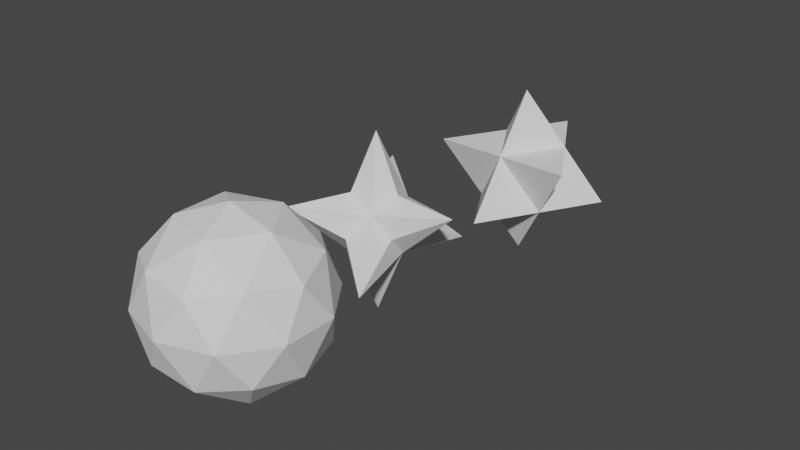 # Source: assets.blend  (saved by Blender 2.91.10; exported with 4.5.12 LTS)
import bpy
from mathutils import Matrix  # noqa: F401  (used for matrix-valued properties, if any)

bpy.ops.wm.read_factory_settings(use_empty=True)
scene = bpy.context.scene
scene.name = 'Scene'

# ---- collections
col_collection = bpy.data.collections.new('Collection'); scene.collection.children.link(col_collection)

# ---- world
world_world = bpy.data.worlds.new('World'); scene.world = world_world
world_world.use_nodes = True; world_world.node_tree.nodes.clear()
_N = world_world.node_tree.nodes; _L = world_world.node_tree.links
n0 = _N.new('ShaderNodeOutputWorld'); n0.name = 'World Output'; n0.location = (300, 300)
n1 = _N.new('ShaderNodeBackground'); n1.name = 'Background'; n1.location = (10, 300)
n1.inputs[0].default_value = (0.05088, 0.05088, 0.05088, 1.0)
_L.new(n1.outputs[0], n0.inputs[0])
n0.is_active_output = True
world_world.color = (0.05088, 0.05088, 0.05088)
world_world.use_sun_shadow = False
world_world.sun_shadow_jitter_overblur = 0.0

# ---- meshes
me_icosphere = bpy.data.meshes.new('Icosphere')
me_icosphere.from_pydata([(0.0, 0.0, -1.0), (0.7236, -0.5257, -0.4472), (-0.2764, -0.8506, -0.4472), (-0.8944, 0.0, -0.4472), (-0.2764, 0.8506, -0.4472), (0.7236, 0.5257, -0.4472), (0.2764, -0.8506, 0.4472), (-0.7236, -0.5257, 0.4472), (-0.7236, 0.5257, 0.4472), (0.2764, 0.8506, 0.4472), (0.8944, 0.0, 0.4472), (0.0, 0.0, 1.0), (-0.1625, -0.5, -0.8507), (0.4253, -0.309, -0.8507), (0.2629, -0.809, -0.5257), (0.8506, 0.0, -0.5257), (0.4253, 0.309, -0.8507), (-0.5257, 0.0, -0.8507), (-0.6882, -0.5, -0.5257), (-0.1625, 0.5, -0.8507), (-0.6882, 0.5, -0.5257), (0.2629, 0.809, -0.5257), (0.9511, -0.309, 0.0), (0.9511, 0.309, 0.0), (0.0, -1.0, 0.0), (0.5878, -0.809, 0.0), (-0.9511, -0.309, 0.0), (-0.5878, -0.809, 0.0), (-0.5878, 0.809, 0.0), (-0.9511, 0.309, 0.0), (0.5878, 0.809, 0.0), (0.0, 1.0, 0.0), (0.6882, -0.5, 0.5257), (-0.2629, -0.809, 0.5257), (-0.8506, 0.0, 0.5257), (-0.2629, 0.809, 0.5257), (0.6882, 0.5, 0.5257), (0.1625, -0.5, 0.8507), (0.5257, 0.0, 0.8507), (-0.4253, -0.309, 0.8507), (-0.4253, 0.309, 0.8507), (0.1625, 0.5, 0.8507)], [], [(0, 13, 12), (1, 13, 15), (0, 12, 17), (0, 17, 19), (0, 19, 16), (1, 15, 22), (2, 14, 24), (3, 18, 26), (4, 20, 28), (5, 21, 30), (1, 22, 25), (2, 24, 27), (3, 26, 29), (4, 28, 31), (5, 30, 23), (6, 32, 37), (7, 33, 39), (8, 34, 40), (9, 35, 41), (10, 36, 38), (38, 41, 11), (38, 36, 41), (36, 9, 41), (41, 40, 11), (41, 35, 40), (35, 8, 40), (40, 39, 11), (40, 34, 39), (34, 7, 39), (39, 37, 11), (39, 33, 37), (33, 6, 37), (37, 38, 11), (37, 32, 38), (32, 10, 38), (23, 36, 10), (23, 30, 36), (30, 9, 36), (31, 35, 9), (31, 28, 35), (28, 8, 35), (29, 34, 8), (29, 26, 34), (26, 7, 34), (27, 33, 7), (27, 24, 33), (24, 6, 33), (25, 32, 6), (25, 22, 32), (22, 10, 32), (30, 31, 9), (30, 21, 31), (21, 4, 31), (28, 29, 8), (28, 20, 29), (20, 3, 29), (26, 27, 7), (26, 18, 27), (18, 2, 27), (24, 25, 6), (24, 14, 25), (14, 1, 25), (22, 23, 10), (22, 15, 23), (15, 5, 23), (16, 21, 5), (16, 19, 21), (19, 4, 21), (19, 20, 4), (19, 17, 20), (17, 3, 20), (17, 18, 3), (17, 12, 18), (12, 2, 18), (15, 16, 5), (15, 13, 16), (13, 0, 16), (12, 14, 2), (12, 13, 14), (13, 1, 14)])
_uv = me_icosphere.uv_layers.new(name='UVMap')
_uv.uv.foreach_set('vector', [0.8182, 0.0, 0.7727, 0.07873, 0.8636, 0.07873, 0.7273, 0.1575, 0.6818, 0.07873, 0.6364, 0.1575, 0.09091, 0.0, 0.04545, 0.07873, 0.1364, 0.07873, 0.2727, 0.0, 0.2273, 0.07873, 0.3182, 0.07873, 0.4545, 0.0, 0.4091, 0.07873, 0.5, 0.07873, 0.7273, 0.1575, 0.6364, 0.1575, 0.6818, 0.2362, 0.9091, 0.1575, 0.8182, 0.1575, 0.8636, 0.2362, 0.1818, 0.1575, 0.09091, 0.1575, 0.1364, 0.2362, 0.3636, 0.1575, 0.2727, 0.1575, 0.3182, 0.2362, 0.5455, 0.1575, 0.4545, 0.1575, 0.5, 0.2362, 0.7273, 0.1575, 0.6818, 0.2362, 0.7727, 0.2362, 0.9091, 0.1575, 0.8636, 0.2362, 0.9545, 0.2362, 0.1818, 0.1575, 0.1364, 0.2362, 0.2273, 0.2362, 0.3636, 0.1575, 0.3182, 0.2362, 0.4091, 0.2362, 0.5455, 0.1575, 0.5, 0.2362, 0.5909, 0.2362, 0.8182, 0.3149, 0.7273, 0.3149, 0.7727, 0.3937, 1.0, 0.3149, 0.9091, 0.3149, 0.9545, 0.3937, 0.2727, 0.3149, 0.1818, 0.3149, 0.2273, 0.3937, 0.4545, 0.3149, 0.3636, 0.3149, 0.4091, 0.3937, 0.6364, 0.3149, 0.5455, 0.3149, 0.5909, 0.3937, 0.5909, 0.3937, 0.5, 0.3937, 0.5455, 0.4724, 0.5909, 0.3937, 0.5455, 0.3149, 0.5, 0.3937, 0.5455, 0.3149, 0.4545, 0.3149, 0.5, 0.3937, 0.4091, 0.3937, 0.3182, 0.3937, 0.3636, 0.4724, 0.4091, 0.3937, 0.3636, 0.3149, 0.3182, 0.3937, 0.3636, 0.3149, 0.2727, 0.3149, 0.3182, 0.3937, 0.2273, 0.3937, 0.1364, 0.3937, 0.1818, 0.4724, 0.2273, 0.3937, 0.1818, 0.3149, 0.1364, 0.3937, 0.1818, 0.3149, 0.09091, 0.3149, 0.1364, 0.3937, 0.9545, 0.3937, 0.8636, 0.3937, 0.9091, 0.4724, 0.9545, 0.3937, 0.9091, 0.3149, 0.8636, 0.3937, 0.9091, 0.3149, 0.8182, 0.3149, 0.8636, 0.3937, 0.7727, 0.3937, 0.6818, 0.3937, 0.7273, 0.4724, 0.7727, 0.3937, 0.7273, 0.3149, 0.6818, 0.3937, 0.7273, 0.3149, 0.6364, 0.3149, 0.6818, 0.3937, 0.5909, 0.2362, 0.5455, 0.3149, 0.6364, 0.3149, 0.5909, 0.2362, 0.5, 0.2362, 0.5455, 0.3149, 0.5, 0.2362, 0.4545, 0.3149, 0.5455, 0.3149, 0.4091, 0.2362, 0.3636, 0.3149, 0.4545, 0.3149, 0.4091, 0.2362, 0.3182, 0.2362, 0.3636, 0.3149, 0.3182, 0.2362, 0.2727, 0.3149, 0.3636, 0.3149, 0.2273, 0.2362, 0.1818, 0.3149, 0.2727, 0.3149, 0.2273, 0.2362, 0.1364, 0.2362, 0.1818, 0.3149, 0.1364, 0.2362, 0.09091, 0.3149, 0.1818, 0.3149, 0.9545, 0.2362, 0.9091, 0.3149, 1.0, 0.3149, 0.9545, 0.2362, 0.8636, 0.2362, 0.9091, 0.3149, 0.8636, 0.2362, 0.8182, 0.3149, 0.9091, 0.3149, 0.7727, 0.2362, 0.7273, 0.3149, 0.8182, 0.3149, 0.7727, 0.2362, 0.6818, 0.2362, 0.7273, 0.3149, 0.6818, 0.2362, 0.6364, 0.3149, 0.7273, 0.3149, 0.5, 0.2362, 0.4091, 0.2362, 0.4545, 0.3149, 0.5, 0.2362, 0.4545, 0.1575, 0.4091, 0.2362, 0.4545, 0.1575, 0.3636, 0.1575, 0.4091, 0.2362, 0.3182, 0.2362, 0.2273, 0.2362, 0.2727, 0.3149, 0.3182, 0.2362, 0.2727, 0.1575, 0.2273, 0.2362, 0.2727, 0.1575, 0.1818, 0.1575, 0.2273, 0.2362, 0.1364, 0.2362, 0.04545, 0.2362, 0.09091, 0.3149, 0.1364, 0.2362, 0.09091, 0.1575, 0.04545, 0.2362, 0.09091, 0.1575, 0.0, 0.1575, 0.04545, 0.2362, 0.8636, 0.2362, 0.7727, 0.2362, 0.8182, 0.3149, 0.8636, 0.2362, 0.8182, 0.1575, 0.7727, 0.2362, 0.8182, 0.1575, 0.7273, 0.1575, 0.7727, 0.2362, 0.6818, 0.2362, 0.5909, 0.2362, 0.6364, 0.3149, 0.6818, 0.2362, 0.6364, 0.1575, 0.5909, 0.2362, 0.6364, 0.1575, 0.5455, 0.1575, 0.5909, 0.2362, 0.5, 0.07873, 0.4545, 0.1575, 0.5455, 0.1575, 0.5, 0.07873, 0.4091, 0.07873, 0.4545, 0.1575, 0.4091, 0.07873, 0.3636, 0.1575, 0.4545, 0.1575, 0.3182, 0.07873, 0.2727, 0.1575, 0.3636, 0.1575, 0.3182, 0.07873, 0.2273, 0.07873, 0.2727, 0.1575, 0.2273, 0.07873, 0.1818, 0.1575, 0.2727, 0.1575, 0.1364, 0.07873, 0.09091, 0.1575, 0.1818, 0.1575, 0.1364, 0.07873, 0.04545, 0.07873, 0.09091, 0.1575, 0.04545, 0.07873, 0.0, 0.1575, 0.09091, 0.1575, 0.6364, 0.1575, 0.5909, 0.07873, 0.5455, 0.1575, 0.6364, 0.1575, 0.6818, 0.07873, 0.5909, 0.07873, 0.6818, 0.07873, 0.6364, 0.0, 0.5909, 0.07873, 0.8636, 0.07873, 0.8182, 0.1575, 0.9091, 0.1575, 0.8636, 0.07873, 0.7727, 0.07873, 0.8182, 0.1575, 0.7727, 0.07873, 0.7273, 0.1575, 0.8182, 0.1575])
me_icosphere.use_remesh_fix_poles = True
me_icosphere.use_remesh_preserve_attributes = False
me_icosphere.use_mirror_vertex_groups = False
me_icosphere.update()
me_circle_005 = bpy.data.meshes.new('Circle.005')
me_circle_005.from_pydata([(0.0, 1.0, 0.0), (-0.866, -0.5, 0.0), (-0.433, 0.25, 0.0), (0.0, -0.5, 0.0), (0.433, 0.25, 0.0), (0.0, 0.5, -0.7071), (0.866, -0.5, -7.743e-08), (0.433, -0.25, -0.7071), (-0.433, -0.25, -0.7071), (0.0, 0.0, -1.414), (2.567e-07, -1.0, -0.707), (-0.866, 0.5, -0.707), (0.866, 0.5, -0.707), (3.192e-07, 5.681e-07, 0.7071)], [], [(3, 4, 2), (3, 2, 1), (2, 4, 0), (4, 3, 6), (0, 5, 2), (8, 5, 9), (7, 4, 6), (2, 5, 8), (2, 8, 1), (4, 5, 0), (7, 9, 5), (7, 5, 4), (9, 7, 8), (7, 6, 3), (1, 8, 3), (8, 7, 3), (5, 7, 8), (5, 8, 11), (8, 7, 10), (7, 5, 12), (10, 3, 8), (2, 3, 13), (4, 7, 12), (8, 3, 2), (8, 2, 11), (7, 3, 10), (4, 13, 3), (4, 3, 7), (13, 4, 2), (4, 12, 5), (11, 2, 5), (2, 4, 5)])
_uv = me_circle_005.uv_layers.new(name='UVMap')
_uv.uv.foreach_set('vector', [0.0, 0.0, 0.0, 0.0, 0.0, 0.0, 0.0, 0.0, 0.0, 0.0, 0.0, 0.0, 0.0, 0.0, 0.0, 0.0, 0.0, 0.0, 0.0, 0.0, 0.0, 0.0, 0.0, 0.0, 0.0, 0.0, 0.0, 0.0, 0.0, 0.0, 0.0, 0.0, 0.0, 0.0, 0.0, 0.0, 0.0, 0.0, 0.0, 0.0, 0.0, 0.0, 0.0, 0.0, 0.0, 0.0, 0.0, 0.0, 0.0, 0.0, 0.0, 0.0, 0.0, 0.0, 0.0, 0.0, 0.0, 0.0, 0.0, 0.0, 0.0, 0.0, 0.0, 0.0, 0.0, 0.0, 0.0, 0.0, 0.0, 0.0, 0.0, 0.0, 0.0, 0.0, 0.0, 0.0, 0.0, 0.0, 0.0, 0.0, 0.0, 0.0, 0.0, 0.0, 0.0, 0.0, 0.0, 0.0, 0.0, 0.0, 0.0, 0.0, 0.0, 0.0, 0.0, 0.0, 0.0, 0.0, 0.0, 0.0, 0.0, 0.0, 0.0, 0.0, 0.0, 0.0, 0.0, 0.0, 0.0, 0.0, 0.0, 0.0, 0.0, 0.0, 0.0, 0.0, 0.0, 0.0, 0.0, 0.0, 0.0, 0.0, 0.0, 0.0, 0.0, 0.0, 0.0, 0.0, 0.0, 0.0, 0.0, 0.0, 0.0, 0.0, 0.0, 0.0, 0.0, 0.0, 0.0, 0.0, 0.0, 0.0, 0.0, 0.0, 0.0, 0.0, 0.0, 0.0, 0.0, 0.0, 0.0, 0.0, 0.0, 0.0, 0.0, 0.0, 0.0, 0.0, 0.0, 0.0, 0.0, 0.0, 0.0, 0.0, 0.0, 0.0, 0.0, 0.0, 0.0, 0.0, 0.0, 0.0, 0.0, 0.0, 0.0, 0.0, 0.0, 0.0, 0.0, 0.0, 0.0, 0.0, 0.0, 0.0, 0.0, 0.0, 0.0, 0.0, 0.0, 0.0, 0.0, 0.0])
me_circle_005.use_remesh_fix_poles = True
me_circle_005.use_remesh_preserve_attributes = False
me_circle_005.update()
me_cube = bpy.data.meshes.new('Cube')
me_cube.from_pydata([(-1.0, -1.0, -1.0), (-1.0, -1.0, 1.0), (-1.0, 1.0, -1.0), (-1.0, 1.0, 1.0), (1.0, -1.0, -1.0), (1.0, -1.0, 1.0), (1.0, 1.0, -1.0), (1.0, 1.0, 1.0), (2.497e-06, 0.5722, -0.5852), (2.525e-06, 0.5722, 0.5722), (2.316e-06, -0.5073, -0.5073), (2.112e-06, -0.5852, 0.5722), (-0.5787, -0.5852, -0.00649), (-0.5787, 0.5722, -0.00649), (0.5787, 0.5722, -0.00649), (0.5787, -0.5852, -0.00649), (2.256e-06, -0.7043, 7.051e-08), (2.256e-06, 0.7043, 7.051e-08), (-0.5787, -0.006489, -0.5852), (-0.5787, -0.006489, 0.5722), (0.5787, -0.00649, -0.5852), (0.5787, -0.00649, 0.5722), (2.256e-06, 5.641e-07, 0.7043), (2.256e-06, 5.641e-07, -0.7043), (0.7043, 5.641e-07, 7.051e-08), (-0.7043, 5.641e-07, 7.051e-08)], [], [(3, 25, 19), (7, 17, 9), (15, 24, 5), (12, 16, 1), (10, 23, 4), (19, 1, 22), (11, 5, 22), (6, 20, 23), (9, 17, 3), (2, 13, 17), (10, 4, 16), (10, 16, 0), (20, 24, 4), (8, 17, 6), (13, 2, 25), (12, 25, 0), (20, 6, 24), (2, 8, 23), (7, 9, 22), (3, 19, 22), (8, 6, 23), (14, 7, 24), (1, 25, 12), (18, 2, 23), (8, 2, 17), (18, 25, 2), (10, 0, 23), (18, 23, 0), (20, 4, 23), (15, 4, 24), (6, 14, 24), (21, 24, 7), (21, 7, 22), (9, 3, 22), (11, 22, 1), (21, 22, 5), (1, 16, 11), (12, 0, 16), (4, 15, 16), (11, 16, 5), (15, 5, 16), (5, 24, 21), (13, 3, 17), (14, 17, 7), (14, 6, 17), (18, 0, 25), (19, 25, 1), (13, 25, 3)])
_uv = me_cube.uv_layers.new(name='UVMap')
_uv.uv.foreach_set('vector', [0.625, 0.25, 0.5, 0.125, 0.625, 0.125, 0.625, 0.5, 0.5, 0.375, 0.625, 0.375, 0.5, 0.75, 0.5, 0.625, 0.625, 0.75, 0.5, 1.0, 0.5, 0.875, 0.625, 0.0, 0.25, 0.75, 0.25, 0.625, 0.375, 0.75, 0.875, 0.625, 0.625, 0.0, 0.75, 0.625, 0.75, 0.75, 0.625, 0.75, 0.75, 0.625, 0.375, 0.5, 0.375, 0.625, 0.25, 0.625, 0.625, 0.375, 0.5, 0.375, 0.625, 0.25, 0.375, 0.25, 0.5, 0.25, 0.5, 0.375, 0.375, 0.875, 0.375, 0.75, 0.5, 0.875, 0.375, 0.875, 0.5, 0.875, 0.375, 1.0, 0.375, 0.625, 0.5, 0.625, 0.375, 0.75, 0.375, 0.375, 0.5, 0.375, 0.375, 0.5, 0.5, 0.25, 0.375, 0.25, 0.5, 0.125, 0.5, 0.0, 0.5, 0.125, 0.375, 1.0, 0.375, 0.625, 0.375, 0.5, 0.5, 0.625, 0.375, 0.25, 0.25, 0.5, 0.25, 0.625, 0.625, 0.5, 0.75, 0.5, 0.75, 0.625, 0.625, 0.25, 0.875, 0.625, 0.75, 0.625, 0.25, 0.5, 0.375, 0.5, 0.25, 0.625, 0.5, 0.5, 0.625, 0.5, 0.5, 0.625, 0.625, 0.0, 0.5, 0.125, 0.5, 0.0, 0.125, 0.625, 0.375, 0.25, 0.25, 0.625, 0.375, 0.375, 0.375, 0.25, 0.5, 0.375, 0.375, 0.125, 0.5, 0.125, 0.375, 0.25, 0.25, 0.75, 0.375, 1.0, 0.25, 0.625, 0.125, 0.625, 0.25, 0.625, 0.375, 1.0, 0.375, 0.625, 0.375, 0.75, 0.25, 0.625, 0.5, 0.75, 0.375, 0.75, 0.5, 0.625, 0.375, 0.5, 0.5, 0.5, 0.5, 0.625, 0.625, 0.625, 0.5, 0.625, 0.625, 0.5, 0.625, 0.625, 0.625, 0.5, 0.75, 0.625, 0.75, 0.5, 0.625, 0.25, 0.75, 0.625, 0.75, 0.75, 0.75, 0.625, 0.625, 0.0, 0.625, 0.625, 0.75, 0.625, 0.625, 0.75, 0.625, 0.0, 0.5, 0.875, 0.625, 0.875, 0.5, 1.0, 0.375, 1.0, 0.5, 0.875, 0.375, 0.75, 0.5, 0.75, 0.5, 0.875, 0.625, 0.875, 0.5, 0.875, 0.625, 0.75, 0.5, 0.75, 0.625, 0.75, 0.5, 0.875, 0.625, 0.75, 0.5, 0.625, 0.625, 0.625, 0.5, 0.25, 0.625, 0.25, 0.5, 0.375, 0.5, 0.5, 0.5, 0.375, 0.625, 0.5, 0.5, 0.5, 0.375, 0.5, 0.5, 0.375, 0.375, 0.125, 0.375, 1.0, 0.5, 0.125, 0.625, 0.125, 0.5, 0.125, 0.625, 0.0, 0.5, 0.25, 0.5, 0.125, 0.625, 0.25])
me_cube.use_remesh_fix_poles = True
me_cube.use_remesh_preserve_attributes = False
me_cube.update()

# ---- objects
ob_planet = bpy.data.objects.new('Planet', me_icosphere)
ob_space_dust_1 = bpy.data.objects.new('space_dust_1', me_circle_005)
ob_space_dust_2 = bpy.data.objects.new('space_dust_2', me_cube)

# ---- transforms, parenting, visibility, modifiers, constraints
ob_planet.location = (0.0, 0.0, 0.0)
ob_planet.lineart.crease_threshold = 0.0
ob_space_dust_1.location = (0.0, 4.76, 0.0)
ob_space_dust_1.lineart.crease_threshold = 0.0
ob_space_dust_2.location = (0.0, 2.0, 0.0)
ob_space_dust_2.rotation_euler = (-0.7857, -0.6152, 1.053)
ob_space_dust_2.scale = (0.6075, 0.6075, 0.6075)
ob_space_dust_2.lineart.crease_threshold = 0.0

# ---- collection membership
col_collection.objects.link(ob_planet)
col_collection.objects.link(ob_space_dust_1)
col_collection.objects.link(ob_space_dust_2)

# ---- scene / render settings (as saved in the file)
scene.frame_start = 1; scene.frame_end = 250; scene.frame_set(1)
scene.render.engine = 'BLENDER_EEVEE_NEXT'
scene.cycles.use_denoising = False
scene.cycles.samples = 128
scene.cycles.sampling_pattern = 'TABULATED_SOBOL'
scene.cycles.use_adaptive_sampling = False
scene.cycles.use_light_tree = False
scene.view_settings.view_transform = 'Filmic'
bpy.context.view_layer.update()

# ---- added for rendering (the .blend has no active camera and no usable light): camera, sun
cam_auto = bpy.data.cameras.new('AutoCamera')
cam_auto.lens = 50.0
cam_auto.sensor_width = 36.0
cam_auto.clip_end = 1000.0
ob_auto_camera = bpy.data.objects.new('AutoCamera', cam_auto)
scene.collection.objects.link(ob_auto_camera)
ob_auto_camera.location = (6.90587, -5.90723, 5.34369)
ob_auto_camera.rotation_euler = (1.09748, -7.21219e-08, 0.694738)
scene.camera = ob_auto_camera
light_auto_sun = bpy.data.lights.new('AutoSun', 'SUN')
light_auto_sun.energy = 3.0
light_auto_sun.angle = 0.0523599
ob_auto_sun = bpy.data.objects.new('AutoSun', light_auto_sun)
scene.collection.objects.link(ob_auto_sun)
ob_auto_sun.rotation_euler = (0.872665, 0.174533, 0.523599)
bpy.context.view_layer.update()
